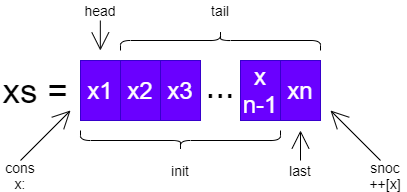

The diagram above was exported from draw.io. Its source (the exported page's mxGraphModel, read from the mxfile embedded in the PNG):
<mxGraphModel dx="664" dy="1230" grid="1" gridSize="10" guides="1" tooltips="1" connect="1" arrows="1" fold="1" page="1" pageScale="1" pageWidth="850" pageHeight="1100" math="0" shadow="0">
  <root>
    <mxCell id="0" />
    <mxCell id="1" parent="0" />
    <mxCell id="2" value="x1" style="rounded=0;whiteSpace=wrap;html=1;fontSize=24;fillColor=#6a00ff;strokeColor=#3700CC;fontColor=#ffffff;" vertex="1" parent="1">
      <mxGeometry x="90" y="70" width="40" height="60" as="geometry" />
    </mxCell>
    <mxCell id="3" value="x2" style="rounded=0;whiteSpace=wrap;html=1;fontSize=24;fillColor=#6a00ff;strokeColor=#3700CC;fontColor=#ffffff;" vertex="1" parent="1">
      <mxGeometry x="130" y="70" width="40" height="60" as="geometry" />
    </mxCell>
    <mxCell id="4" value="x3" style="rounded=0;whiteSpace=wrap;html=1;fontSize=24;fillColor=#6a00ff;strokeColor=#3700CC;fontColor=#ffffff;" vertex="1" parent="1">
      <mxGeometry x="170" y="70" width="40" height="60" as="geometry" />
    </mxCell>
    <mxCell id="5" value="..." style="text;html=1;strokeColor=none;fillColor=none;align=center;verticalAlign=middle;whiteSpace=wrap;rounded=0;fontSize=35;" vertex="1" parent="1">
      <mxGeometry x="210" y="80" width="40" height="30" as="geometry" />
    </mxCell>
    <mxCell id="6" value="x&lt;br&gt;n-1" style="rounded=0;whiteSpace=wrap;html=1;fontSize=24;fillColor=#6a00ff;strokeColor=#3700CC;fontColor=#ffffff;" vertex="1" parent="1">
      <mxGeometry x="250" y="70" width="40" height="60" as="geometry" />
    </mxCell>
    <mxCell id="7" value="xn" style="rounded=0;whiteSpace=wrap;html=1;fontSize=24;fillColor=#6a00ff;strokeColor=#3700CC;fontColor=#ffffff;" vertex="1" parent="1">
      <mxGeometry x="290" y="70" width="40" height="60" as="geometry" />
    </mxCell>
    <mxCell id="8" value="xs =" style="text;html=1;strokeColor=none;fillColor=none;align=center;verticalAlign=middle;whiteSpace=wrap;rounded=0;fontSize=35;" vertex="1" parent="1">
      <mxGeometry x="10" y="90" width="70" height="20" as="geometry" />
    </mxCell>
    <mxCell id="9" value="" style="shape=curlyBracket;whiteSpace=wrap;html=1;rounded=1;flipH=1;fontSize=35;rotation=90;" vertex="1" parent="1">
      <mxGeometry x="180" y="50" width="20" height="200" as="geometry" />
    </mxCell>
    <mxCell id="10" value="" style="shape=curlyBracket;whiteSpace=wrap;html=1;rounded=1;flipH=1;fontSize=35;rotation=-90;" vertex="1" parent="1">
      <mxGeometry x="220" y="-50" width="20" height="200" as="geometry" />
    </mxCell>
    <mxCell id="11" value="" style="endArrow=open;html=1;fontSize=35;endFill=0;endSize=16;" edge="1" parent="1">
      <mxGeometry width="50" height="50" relative="1" as="geometry">
        <mxPoint x="310" y="170" as="sourcePoint" />
        <mxPoint x="310" y="140" as="targetPoint" />
      </mxGeometry>
    </mxCell>
    <mxCell id="13" value="" style="endArrow=open;html=1;fontSize=35;endFill=0;endSize=16;" edge="1" parent="1">
      <mxGeometry width="50" height="50" relative="1" as="geometry">
        <mxPoint x="109.82999999999998" y="30" as="sourcePoint" />
        <mxPoint x="109.82999999999998" y="60" as="targetPoint" />
      </mxGeometry>
    </mxCell>
    <mxCell id="14" value="tail" style="text;html=1;strokeColor=none;fillColor=none;align=center;verticalAlign=middle;whiteSpace=wrap;rounded=0;fontSize=14;" vertex="1" parent="1">
      <mxGeometry x="210" y="10" width="40" height="20" as="geometry" />
    </mxCell>
    <mxCell id="15" value="head" style="text;html=1;strokeColor=none;fillColor=none;align=center;verticalAlign=middle;whiteSpace=wrap;rounded=0;fontSize=14;" vertex="1" parent="1">
      <mxGeometry x="90" y="10" width="40" height="20" as="geometry" />
    </mxCell>
    <mxCell id="16" value="init" style="text;html=1;strokeColor=none;fillColor=none;align=center;verticalAlign=middle;whiteSpace=wrap;rounded=0;fontSize=14;" vertex="1" parent="1">
      <mxGeometry x="170" y="170" width="40" height="20" as="geometry" />
    </mxCell>
    <mxCell id="17" value="last" style="text;html=1;strokeColor=none;fillColor=none;align=center;verticalAlign=middle;whiteSpace=wrap;rounded=0;fontSize=14;" vertex="1" parent="1">
      <mxGeometry x="290" y="170" width="40" height="20" as="geometry" />
    </mxCell>
    <mxCell id="18" value="" style="endArrow=open;html=1;fontSize=35;endFill=0;endSize=16;" edge="1" parent="1">
      <mxGeometry width="50" height="50" relative="1" as="geometry">
        <mxPoint x="30" y="170" as="sourcePoint" />
        <mxPoint x="80" y="120" as="targetPoint" />
      </mxGeometry>
    </mxCell>
    <mxCell id="19" value="" style="endArrow=open;html=1;fontSize=35;endFill=0;endSize=16;" edge="1" parent="1">
      <mxGeometry width="50" height="50" relative="1" as="geometry">
        <mxPoint x="390" y="170" as="sourcePoint" />
        <mxPoint x="340" y="120" as="targetPoint" />
      </mxGeometry>
    </mxCell>
    <mxCell id="20" value="cons&lt;br&gt;x:" style="text;html=1;strokeColor=none;fillColor=none;align=center;verticalAlign=middle;whiteSpace=wrap;rounded=0;fontSize=14;" vertex="1" parent="1">
      <mxGeometry x="10" y="170" width="40" height="30" as="geometry" />
    </mxCell>
    <mxCell id="21" value="snoc&lt;br&gt;++[x]" style="text;html=1;strokeColor=none;fillColor=none;align=center;verticalAlign=middle;whiteSpace=wrap;rounded=0;fontSize=14;" vertex="1" parent="1">
      <mxGeometry x="375" y="170" width="40" height="30" as="geometry" />
    </mxCell>
  </root>
</mxGraphModel>